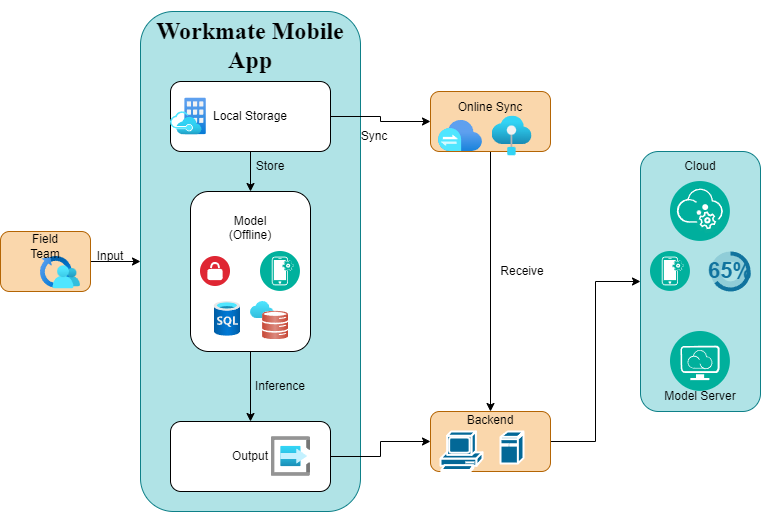

The diagram above was exported from draw.io. Its source (the exported page's mxGraphModel, read from the mxfile embedded in the PNG):
<mxGraphModel dx="688" dy="663" grid="1" gridSize="10" guides="1" tooltips="1" connect="1" arrows="1" fold="1" page="1" pageScale="1" pageWidth="827" pageHeight="1169" math="0" shadow="0">
  <root>
    <mxCell id="0" />
    <mxCell id="1" parent="0" />
    <mxCell id="bBSkwI1x8TKcbj0gCfr3-3" value="" style="edgeStyle=orthogonalEdgeStyle;rounded=0;orthogonalLoop=1;jettySize=auto;html=1;" edge="1" parent="1" source="bBSkwI1x8TKcbj0gCfr3-1" target="bBSkwI1x8TKcbj0gCfr3-2">
      <mxGeometry relative="1" as="geometry" />
    </mxCell>
    <mxCell id="bBSkwI1x8TKcbj0gCfr3-1" value="" style="rounded=1;whiteSpace=wrap;html=1;fillColor=#fad7ac;strokeColor=#b46504;" vertex="1" parent="1">
      <mxGeometry x="10" y="300" width="90" height="60" as="geometry" />
    </mxCell>
    <mxCell id="bBSkwI1x8TKcbj0gCfr3-2" value="&lt;h1&gt;&lt;font face=&quot;Times New Roman&quot;&gt;Workmate Mobile App&lt;/font&gt;&lt;/h1&gt;&lt;div&gt;&lt;font face=&quot;Times New Roman&quot;&gt;&lt;br&gt;&lt;/font&gt;&lt;/div&gt;&lt;div&gt;&lt;font face=&quot;Times New Roman&quot;&gt;&lt;br&gt;&lt;/font&gt;&lt;/div&gt;&lt;div&gt;&lt;font face=&quot;Times New Roman&quot;&gt;&lt;br&gt;&lt;/font&gt;&lt;/div&gt;&lt;div&gt;&lt;font face=&quot;Times New Roman&quot;&gt;&lt;br&gt;&lt;/font&gt;&lt;/div&gt;&lt;div&gt;&lt;font face=&quot;Times New Roman&quot;&gt;&lt;br&gt;&lt;/font&gt;&lt;/div&gt;&lt;div&gt;&lt;font face=&quot;Times New Roman&quot;&gt;&lt;br&gt;&lt;/font&gt;&lt;/div&gt;&lt;div&gt;&lt;font face=&quot;Times New Roman&quot;&gt;&lt;br&gt;&lt;/font&gt;&lt;/div&gt;&lt;div&gt;&lt;font face=&quot;Times New Roman&quot;&gt;&lt;br&gt;&lt;/font&gt;&lt;/div&gt;&lt;div&gt;&lt;font face=&quot;Times New Roman&quot;&gt;&lt;br&gt;&lt;/font&gt;&lt;/div&gt;&lt;div&gt;&lt;font face=&quot;Times New Roman&quot;&gt;&lt;br&gt;&lt;/font&gt;&lt;/div&gt;&lt;div&gt;&lt;font face=&quot;Times New Roman&quot;&gt;&lt;br&gt;&lt;/font&gt;&lt;/div&gt;&lt;div&gt;&lt;font face=&quot;Times New Roman&quot;&gt;&lt;br&gt;&lt;/font&gt;&lt;/div&gt;&lt;div&gt;&lt;font face=&quot;Times New Roman&quot;&gt;&lt;br&gt;&lt;/font&gt;&lt;/div&gt;&lt;div&gt;&lt;font face=&quot;Times New Roman&quot;&gt;&lt;br&gt;&lt;/font&gt;&lt;/div&gt;&lt;div&gt;&lt;font face=&quot;Times New Roman&quot;&gt;&lt;br&gt;&lt;/font&gt;&lt;/div&gt;&lt;div&gt;&lt;font face=&quot;Times New Roman&quot;&gt;&lt;br&gt;&lt;/font&gt;&lt;/div&gt;&lt;div&gt;&lt;font face=&quot;Times New Roman&quot;&gt;&lt;br&gt;&lt;/font&gt;&lt;/div&gt;&lt;div&gt;&lt;font face=&quot;Times New Roman&quot;&gt;&lt;br&gt;&lt;/font&gt;&lt;/div&gt;&lt;div&gt;&lt;font face=&quot;Times New Roman&quot;&gt;&lt;br&gt;&lt;/font&gt;&lt;/div&gt;&lt;div&gt;&lt;font face=&quot;Times New Roman&quot;&gt;&lt;br&gt;&lt;/font&gt;&lt;/div&gt;&lt;div&gt;&lt;font face=&quot;Times New Roman&quot;&gt;&lt;br&gt;&lt;/font&gt;&lt;/div&gt;&lt;div&gt;&lt;font face=&quot;Times New Roman&quot;&gt;&lt;br&gt;&lt;/font&gt;&lt;/div&gt;&lt;div&gt;&lt;font face=&quot;Times New Roman&quot;&gt;&lt;br&gt;&lt;/font&gt;&lt;/div&gt;&lt;div&gt;&lt;font face=&quot;Times New Roman&quot;&gt;&lt;br&gt;&lt;/font&gt;&lt;/div&gt;&lt;div&gt;&lt;font face=&quot;Times New Roman&quot;&gt;&lt;br&gt;&lt;/font&gt;&lt;/div&gt;&lt;div&gt;&lt;font face=&quot;Times New Roman&quot;&gt;&lt;br&gt;&lt;/font&gt;&lt;/div&gt;&lt;div&gt;&lt;font face=&quot;Times New Roman&quot;&gt;&lt;br&gt;&lt;/font&gt;&lt;/div&gt;&lt;div&gt;&lt;font face=&quot;Times New Roman&quot;&gt;&lt;br&gt;&lt;/font&gt;&lt;/div&gt;&lt;div&gt;&lt;font face=&quot;Times New Roman&quot;&gt;&lt;br&gt;&lt;/font&gt;&lt;/div&gt;&lt;div&gt;&lt;font face=&quot;Times New Roman&quot;&gt;&lt;br&gt;&lt;/font&gt;&lt;/div&gt;" style="whiteSpace=wrap;html=1;rounded=1;fillColor=#b0e3e6;strokeColor=#0e8088;" vertex="1" parent="1">
      <mxGeometry x="150" y="80" width="220" height="500" as="geometry" />
    </mxCell>
    <mxCell id="bBSkwI1x8TKcbj0gCfr3-18" value="" style="edgeStyle=orthogonalEdgeStyle;rounded=0;orthogonalLoop=1;jettySize=auto;html=1;" edge="1" parent="1" source="bBSkwI1x8TKcbj0gCfr3-4" target="bBSkwI1x8TKcbj0gCfr3-17">
      <mxGeometry relative="1" as="geometry" />
    </mxCell>
    <mxCell id="bBSkwI1x8TKcbj0gCfr3-35" style="edgeStyle=orthogonalEdgeStyle;rounded=0;orthogonalLoop=1;jettySize=auto;html=1;" edge="1" parent="1" source="bBSkwI1x8TKcbj0gCfr3-4" target="bBSkwI1x8TKcbj0gCfr3-6">
      <mxGeometry relative="1" as="geometry" />
    </mxCell>
    <mxCell id="bBSkwI1x8TKcbj0gCfr3-4" value="Local Storage" style="rounded=1;whiteSpace=wrap;html=1;" vertex="1" parent="1">
      <mxGeometry x="180" y="150" width="160" height="70" as="geometry" />
    </mxCell>
    <mxCell id="bBSkwI1x8TKcbj0gCfr3-21" value="" style="edgeStyle=orthogonalEdgeStyle;rounded=0;orthogonalLoop=1;jettySize=auto;html=1;" edge="1" parent="1" source="bBSkwI1x8TKcbj0gCfr3-5" target="bBSkwI1x8TKcbj0gCfr3-20">
      <mxGeometry relative="1" as="geometry" />
    </mxCell>
    <mxCell id="bBSkwI1x8TKcbj0gCfr3-5" value="Output" style="rounded=1;whiteSpace=wrap;html=1;" vertex="1" parent="1">
      <mxGeometry x="180" y="490" width="160" height="70" as="geometry" />
    </mxCell>
    <mxCell id="bBSkwI1x8TKcbj0gCfr3-33" style="edgeStyle=orthogonalEdgeStyle;rounded=0;orthogonalLoop=1;jettySize=auto;html=1;entryX=0.5;entryY=0;entryDx=0;entryDy=0;" edge="1" parent="1" source="bBSkwI1x8TKcbj0gCfr3-6" target="bBSkwI1x8TKcbj0gCfr3-5">
      <mxGeometry relative="1" as="geometry" />
    </mxCell>
    <mxCell id="bBSkwI1x8TKcbj0gCfr3-6" value="Model&lt;div&gt;(Offline)&lt;/div&gt;&lt;div&gt;&lt;br&gt;&lt;/div&gt;&lt;div&gt;&lt;br&gt;&lt;/div&gt;&lt;div&gt;&lt;br&gt;&lt;/div&gt;&lt;div&gt;&lt;br&gt;&lt;/div&gt;&lt;div&gt;&lt;br&gt;&lt;/div&gt;&lt;div&gt;&lt;br&gt;&lt;/div&gt;" style="rounded=1;whiteSpace=wrap;html=1;" vertex="1" parent="1">
      <mxGeometry x="200" y="260" width="120" height="160" as="geometry" />
    </mxCell>
    <mxCell id="bBSkwI1x8TKcbj0gCfr3-15" style="edgeStyle=orthogonalEdgeStyle;rounded=0;orthogonalLoop=1;jettySize=auto;html=1;exitX=0.5;exitY=1;exitDx=0;exitDy=0;" edge="1" parent="1" source="bBSkwI1x8TKcbj0gCfr3-1" target="bBSkwI1x8TKcbj0gCfr3-1">
      <mxGeometry relative="1" as="geometry" />
    </mxCell>
    <mxCell id="bBSkwI1x8TKcbj0gCfr3-25" style="edgeStyle=orthogonalEdgeStyle;rounded=0;orthogonalLoop=1;jettySize=auto;html=1;entryX=0.5;entryY=0;entryDx=0;entryDy=0;" edge="1" parent="1" source="bBSkwI1x8TKcbj0gCfr3-17" target="bBSkwI1x8TKcbj0gCfr3-20">
      <mxGeometry relative="1" as="geometry" />
    </mxCell>
    <mxCell id="bBSkwI1x8TKcbj0gCfr3-17" value="Online Sync&lt;div&gt;&lt;br&gt;&lt;/div&gt;&lt;div&gt;&lt;br&gt;&lt;/div&gt;" style="whiteSpace=wrap;html=1;rounded=1;fillColor=#fad7ac;strokeColor=#b46504;" vertex="1" parent="1">
      <mxGeometry x="440" y="160" width="120" height="60" as="geometry" />
    </mxCell>
    <mxCell id="bBSkwI1x8TKcbj0gCfr3-37" value="" style="edgeStyle=orthogonalEdgeStyle;rounded=0;orthogonalLoop=1;jettySize=auto;html=1;" edge="1" parent="1" source="bBSkwI1x8TKcbj0gCfr3-20" target="bBSkwI1x8TKcbj0gCfr3-36">
      <mxGeometry relative="1" as="geometry" />
    </mxCell>
    <mxCell id="bBSkwI1x8TKcbj0gCfr3-20" value="Backend&lt;div&gt;&lt;br&gt;&lt;/div&gt;&lt;div&gt;&lt;br&gt;&lt;/div&gt;&lt;div&gt;&lt;br&gt;&lt;/div&gt;" style="whiteSpace=wrap;html=1;rounded=1;fillColor=#fad7ac;strokeColor=#b46504;" vertex="1" parent="1">
      <mxGeometry x="440" y="480" width="120" height="60" as="geometry" />
    </mxCell>
    <mxCell id="bBSkwI1x8TKcbj0gCfr3-29" value="Receive" style="text;html=1;align=center;verticalAlign=middle;whiteSpace=wrap;rounded=0;" vertex="1" parent="1">
      <mxGeometry x="501.5" y="325" width="60" height="30" as="geometry" />
    </mxCell>
    <mxCell id="bBSkwI1x8TKcbj0gCfr3-30" value="Sync" style="text;html=1;align=center;verticalAlign=middle;whiteSpace=wrap;rounded=0;" vertex="1" parent="1">
      <mxGeometry x="354" y="190" width="60" height="30" as="geometry" />
    </mxCell>
    <mxCell id="bBSkwI1x8TKcbj0gCfr3-31" value="Store" style="text;html=1;align=center;verticalAlign=middle;whiteSpace=wrap;rounded=0;" vertex="1" parent="1">
      <mxGeometry x="250" y="220" width="60" height="30" as="geometry" />
    </mxCell>
    <mxCell id="bBSkwI1x8TKcbj0gCfr3-32" value="Inference" style="text;html=1;align=center;verticalAlign=middle;whiteSpace=wrap;rounded=0;" vertex="1" parent="1">
      <mxGeometry x="260" y="440" width="60" height="30" as="geometry" />
    </mxCell>
    <mxCell id="bBSkwI1x8TKcbj0gCfr3-36" value="" style="whiteSpace=wrap;html=1;fillColor=#b0e3e6;strokeColor=#0e8088;rounded=1;" vertex="1" parent="1">
      <mxGeometry x="650" y="220" width="120" height="260" as="geometry" />
    </mxCell>
    <mxCell id="bBSkwI1x8TKcbj0gCfr3-39" value="Cloud" style="text;html=1;align=center;verticalAlign=middle;whiteSpace=wrap;rounded=0;" vertex="1" parent="1">
      <mxGeometry x="680" y="220" width="60" height="30" as="geometry" />
    </mxCell>
    <mxCell id="bBSkwI1x8TKcbj0gCfr3-41" value="" style="image;aspect=fixed;html=1;points=[];align=center;fontSize=12;image=img/lib/azure2/storage/Azure_Stack_Edge.svg;" vertex="1" parent="1">
      <mxGeometry x="448" y="188.94" width="44" height="31.06" as="geometry" />
    </mxCell>
    <mxCell id="bBSkwI1x8TKcbj0gCfr3-43" value="" style="shape=mxgraph.cisco.computers_and_peripherals.pc;sketch=0;html=1;pointerEvents=1;dashed=0;fillColor=#036897;strokeColor=#ffffff;strokeWidth=2;verticalLabelPosition=bottom;verticalAlign=top;align=center;outlineConnect=0;" vertex="1" parent="1">
      <mxGeometry x="450" y="500" width="42" height="40" as="geometry" />
    </mxCell>
    <mxCell id="bBSkwI1x8TKcbj0gCfr3-44" value="" style="shape=mxgraph.cisco.computers_and_peripherals.ibm_mini_as400;sketch=0;html=1;pointerEvents=1;dashed=0;fillColor=#036897;strokeColor=#ffffff;strokeWidth=2;verticalLabelPosition=bottom;verticalAlign=top;align=center;outlineConnect=0;" vertex="1" parent="1">
      <mxGeometry x="510" y="500" width="23" height="32" as="geometry" />
    </mxCell>
    <mxCell id="bBSkwI1x8TKcbj0gCfr3-45" value="" style="image;aspect=fixed;perimeter=ellipsePerimeter;html=1;align=center;shadow=0;dashed=0;fontColor=#4277BB;labelBackgroundColor=default;fontSize=12;spacingTop=3;image=img/lib/ibm/management/data_services.svg;" vertex="1" parent="1">
      <mxGeometry x="680" y="250" width="60" height="60" as="geometry" />
    </mxCell>
    <mxCell id="bBSkwI1x8TKcbj0gCfr3-46" value="" style="verticalLabelPosition=bottom;verticalAlign=top;html=1;shape=mxgraph.basic.donut;dx=10;strokeColor=none;fillColor=#10739E;fontSize=10;align=center;fillOpacity=20;" vertex="1" parent="1">
      <mxGeometry x="720" y="320" width="40" height="40" as="geometry" />
    </mxCell>
    <mxCell id="bBSkwI1x8TKcbj0gCfr3-47" value="65%" style="verticalLabelPosition=middle;verticalAlign=middle;html=1;shape=mxgraph.basic.partConcEllipse;startAngle=0;endAngle=0.65;arcWidth=0.2;strokeColor=none;fillColor=#10739E;fontSize=22;fontColor=#10739E;align=center;fontStyle=1;whiteSpace=wrap;" vertex="1" parent="bBSkwI1x8TKcbj0gCfr3-46">
      <mxGeometry width="40" height="40" as="geometry" />
    </mxCell>
    <mxCell id="bBSkwI1x8TKcbj0gCfr3-48" value="" style="image;aspect=fixed;perimeter=ellipsePerimeter;html=1;align=center;shadow=0;dashed=0;fontColor=#4277BB;labelBackgroundColor=default;fontSize=12;spacingTop=3;image=img/lib/ibm/security/vpn.svg;" vertex="1" parent="1">
      <mxGeometry x="210" y="325" width="30" height="30" as="geometry" />
    </mxCell>
    <mxCell id="bBSkwI1x8TKcbj0gCfr3-49" value="" style="image;aspect=fixed;perimeter=ellipsePerimeter;html=1;align=center;shadow=0;dashed=0;fontColor=#4277BB;labelBackgroundColor=default;fontSize=12;spacingTop=3;image=img/lib/ibm/management/device_management.svg;" vertex="1" parent="1">
      <mxGeometry x="270" y="320" width="40" height="40" as="geometry" />
    </mxCell>
    <mxCell id="bBSkwI1x8TKcbj0gCfr3-50" value="" style="image;aspect=fixed;perimeter=ellipsePerimeter;html=1;align=center;shadow=0;dashed=0;fontColor=#4277BB;labelBackgroundColor=default;fontSize=12;spacingTop=3;image=img/lib/ibm/management/device_management.svg;" vertex="1" parent="1">
      <mxGeometry x="660" y="320" width="40" height="40" as="geometry" />
    </mxCell>
    <mxCell id="bBSkwI1x8TKcbj0gCfr3-51" value="" style="image;aspect=fixed;perimeter=ellipsePerimeter;html=1;align=center;shadow=0;dashed=0;fontColor=#4277BB;labelBackgroundColor=default;fontSize=12;spacingTop=3;image=img/lib/ibm/management/provider_cloud_portal_service.svg;" vertex="1" parent="1">
      <mxGeometry x="680" y="400" width="60" height="60" as="geometry" />
    </mxCell>
    <mxCell id="bBSkwI1x8TKcbj0gCfr3-52" value="Model Server" style="text;html=1;align=center;verticalAlign=middle;whiteSpace=wrap;rounded=0;" vertex="1" parent="1">
      <mxGeometry x="665" y="450" width="90" height="30" as="geometry" />
    </mxCell>
    <mxCell id="bBSkwI1x8TKcbj0gCfr3-53" value="Input" style="text;html=1;align=center;verticalAlign=middle;whiteSpace=wrap;rounded=0;" vertex="1" parent="1">
      <mxGeometry x="90" y="310" width="60" height="30" as="geometry" />
    </mxCell>
    <mxCell id="bBSkwI1x8TKcbj0gCfr3-54" value="" style="image;aspect=fixed;html=1;points=[];align=center;fontSize=12;image=img/lib/azure2/iot/Time_Series_Data_Sets.svg;" vertex="1" parent="1">
      <mxGeometry x="223.8" y="370" width="26.2" height="34.8" as="geometry" />
    </mxCell>
    <mxCell id="bBSkwI1x8TKcbj0gCfr3-55" value="" style="image;aspect=fixed;html=1;points=[];align=center;fontSize=12;image=img/lib/azure2/iot/IoT_Edge.svg;" vertex="1" parent="1">
      <mxGeometry x="501.5" y="184.47" width="40" height="40" as="geometry" />
    </mxCell>
    <mxCell id="bBSkwI1x8TKcbj0gCfr3-56" value="" style="image;aspect=fixed;html=1;points=[];align=center;fontSize=12;image=img/lib/azure2/databases/Oracle_Database.svg;" vertex="1" parent="1">
      <mxGeometry x="260" y="370" width="38" height="38" as="geometry" />
    </mxCell>
    <mxCell id="bBSkwI1x8TKcbj0gCfr3-57" value="" style="image;aspect=fixed;html=1;points=[];align=center;fontSize=12;image=img/lib/azure2/iot/Time_Series_Insights_Event_Sources.svg;" vertex="1" parent="1">
      <mxGeometry x="280.73" y="505.08" width="39.27" height="39.85" as="geometry" />
    </mxCell>
    <mxCell id="bBSkwI1x8TKcbj0gCfr3-58" value="" style="image;aspect=fixed;html=1;points=[];align=center;fontSize=12;image=img/lib/azure2/azure_stack/Azure_Stack.svg;" vertex="1" parent="1">
      <mxGeometry x="180" y="166.48000000000002" width="35.88" height="37.03" as="geometry" />
    </mxCell>
    <mxCell id="bBSkwI1x8TKcbj0gCfr3-59" value="" style="image;aspect=fixed;html=1;points=[];align=center;fontSize=12;image=img/lib/azure2/ai_machine_learning/Personalizers.svg;" vertex="1" parent="1">
      <mxGeometry x="50" y="325" width="40" height="32.47" as="geometry" />
    </mxCell>
    <mxCell id="bBSkwI1x8TKcbj0gCfr3-60" value="Field Team" style="text;html=1;align=center;verticalAlign=middle;whiteSpace=wrap;rounded=0;" vertex="1" parent="1">
      <mxGeometry x="25" y="300" width="60" height="30" as="geometry" />
    </mxCell>
  </root>
</mxGraphModel>